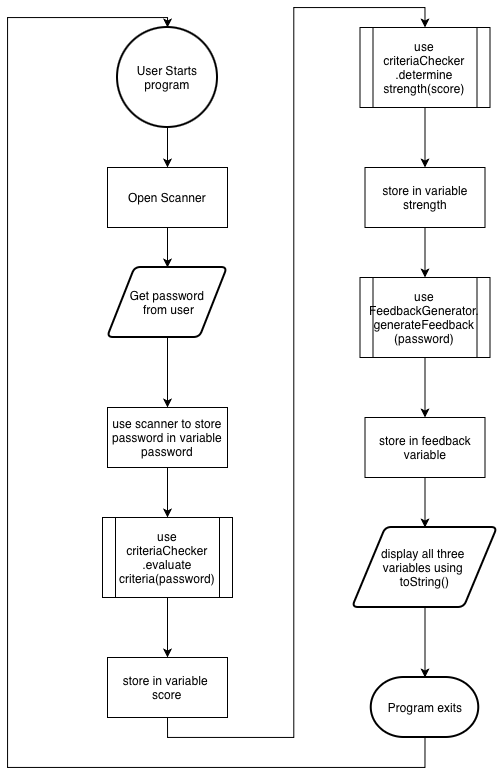

The diagram above was exported from draw.io. Its source (the exported page's mxGraphModel, read from the mxfile embedded in the PNG):
<mxGraphModel dx="953" dy="1773" grid="1" gridSize="10" guides="1" tooltips="1" connect="1" arrows="1" fold="1" page="1" pageScale="1" pageWidth="850" pageHeight="1100" math="0" shadow="0">
  <root>
    <mxCell id="0" />
    <mxCell id="1" parent="0" />
    <mxCell id="-kplQ0saCQ0knyK92Lam-19" edge="1" parent="1" source="-kplQ0saCQ0knyK92Lam-10" style="edgeStyle=orthogonalEdgeStyle;rounded=0;orthogonalLoop=1;jettySize=auto;html=1;exitX=0.5;exitY=1;exitDx=0;exitDy=0;entryX=0.5;entryY=0;entryDx=0;entryDy=0;" target="-kplQ0saCQ0knyK92Lam-15">
      <mxGeometry relative="1" as="geometry" />
    </mxCell>
    <mxCell id="-kplQ0saCQ0knyK92Lam-10" parent="1" style="shape=parallelogram;html=1;strokeWidth=2;perimeter=parallelogramPerimeter;whiteSpace=wrap;rounded=1;arcSize=12;size=0.23;" value="Get password&lt;div&gt;&amp;nbsp;from user&lt;/div&gt;" vertex="1">
      <mxGeometry height="70" width="120" x="240" y="240" as="geometry" />
    </mxCell>
    <mxCell id="USFt6QcJBLlMJ2ADXfku-34" edge="1" parent="1" source="-kplQ0saCQ0knyK92Lam-12" style="edgeStyle=orthogonalEdgeStyle;rounded=0;orthogonalLoop=1;jettySize=auto;html=1;exitX=0.5;exitY=1;exitDx=0;exitDy=0;entryX=0.5;entryY=0;entryDx=0;entryDy=0;" target="USFt6QcJBLlMJ2ADXfku-29">
      <mxGeometry relative="1" as="geometry">
        <mxPoint x="440" y="120" as="targetPoint" />
      </mxGeometry>
    </mxCell>
    <mxCell id="-kplQ0saCQ0knyK92Lam-12" parent="1" style="rounded=0;whiteSpace=wrap;html=1;" value="store in variable&amp;nbsp;&lt;div&gt;score&lt;/div&gt;" vertex="1">
      <mxGeometry height="60" width="120" x="240" y="630" as="geometry" />
    </mxCell>
    <mxCell id="-kplQ0saCQ0knyK92Lam-20" edge="1" parent="1" source="-kplQ0saCQ0knyK92Lam-15" style="edgeStyle=orthogonalEdgeStyle;rounded=0;orthogonalLoop=1;jettySize=auto;html=1;exitX=0.5;exitY=1;exitDx=0;exitDy=0;entryX=0.5;entryY=0;entryDx=0;entryDy=0;" target="USFt6QcJBLlMJ2ADXfku-13">
      <mxGeometry relative="1" as="geometry">
        <mxPoint x="340.0588235294117" y="510" as="targetPoint" />
      </mxGeometry>
    </mxCell>
    <mxCell id="-kplQ0saCQ0knyK92Lam-15" parent="1" style="rounded=0;whiteSpace=wrap;html=1;" value="use scanner to store password in variable password" vertex="1">
      <mxGeometry height="60" width="120" x="240" y="380" as="geometry" />
    </mxCell>
    <mxCell id="-kplQ0saCQ0knyK92Lam-16" parent="1" style="shape=parallelogram;html=1;strokeWidth=2;perimeter=parallelogramPerimeter;whiteSpace=wrap;rounded=1;arcSize=12;size=0.23;" value="display all three&amp;nbsp;&lt;div&gt;variables using&amp;nbsp;&lt;/div&gt;&lt;div&gt;toString()&lt;/div&gt;" vertex="1">
      <mxGeometry height="80" width="145" x="485" y="500" as="geometry" />
    </mxCell>
    <mxCell id="USFt6QcJBLlMJ2ADXfku-4" edge="1" parent="1" source="USFt6QcJBLlMJ2ADXfku-1" style="edgeStyle=orthogonalEdgeStyle;rounded=0;orthogonalLoop=1;jettySize=auto;html=1;exitX=0.5;exitY=1;exitDx=0;exitDy=0;entryX=0.5;entryY=0;entryDx=0;entryDy=0;" target="-kplQ0saCQ0knyK92Lam-10">
      <mxGeometry relative="1" as="geometry" />
    </mxCell>
    <mxCell id="USFt6QcJBLlMJ2ADXfku-1" parent="1" style="rounded=0;whiteSpace=wrap;html=1;" value="Open Scanner" vertex="1">
      <mxGeometry height="60" width="120" x="240" y="140" as="geometry" />
    </mxCell>
    <mxCell id="USFt6QcJBLlMJ2ADXfku-8" edge="1" parent="1" source="USFt6QcJBLlMJ2ADXfku-6" style="edgeStyle=orthogonalEdgeStyle;rounded=0;orthogonalLoop=1;jettySize=auto;html=1;exitX=0.5;exitY=1;exitDx=0;exitDy=0;exitPerimeter=0;entryX=0.5;entryY=0;entryDx=0;entryDy=0;" target="USFt6QcJBLlMJ2ADXfku-1">
      <mxGeometry relative="1" as="geometry" />
    </mxCell>
    <mxCell id="USFt6QcJBLlMJ2ADXfku-6" parent="1" style="strokeWidth=2;html=1;shape=mxgraph.flowchart.start_2;whiteSpace=wrap;" value="User Starts program" vertex="1">
      <mxGeometry height="100" width="100" x="250" as="geometry" />
    </mxCell>
    <mxCell id="USFt6QcJBLlMJ2ADXfku-35" edge="1" parent="1" source="USFt6QcJBLlMJ2ADXfku-9" style="edgeStyle=orthogonalEdgeStyle;rounded=0;orthogonalLoop=1;jettySize=auto;html=1;exitX=0.5;exitY=1;exitDx=0;exitDy=0;exitPerimeter=0;entryX=0.5;entryY=0;entryDx=0;entryDy=0;entryPerimeter=0;" target="USFt6QcJBLlMJ2ADXfku-6">
      <mxGeometry relative="1" as="geometry">
        <Array as="points">
          <mxPoint x="557" y="740" />
          <mxPoint x="140" y="740" />
          <mxPoint x="140" y="-10" />
          <mxPoint x="300" y="-10" />
        </Array>
        <mxPoint x="150" y="234.7058823529412" as="targetPoint" />
      </mxGeometry>
    </mxCell>
    <mxCell id="USFt6QcJBLlMJ2ADXfku-9" parent="1" style="strokeWidth=2;html=1;shape=mxgraph.flowchart.terminator;whiteSpace=wrap;" value="Program exits" vertex="1">
      <mxGeometry height="60" width="107.5" x="503.75" y="650" as="geometry" />
    </mxCell>
    <mxCell id="USFt6QcJBLlMJ2ADXfku-11" edge="1" parent="1" source="-kplQ0saCQ0knyK92Lam-16" style="edgeStyle=orthogonalEdgeStyle;rounded=0;orthogonalLoop=1;jettySize=auto;html=1;exitX=0.5;exitY=1;exitDx=0;exitDy=0;entryX=0.5;entryY=0;entryDx=0;entryDy=0;entryPerimeter=0;" target="USFt6QcJBLlMJ2ADXfku-9">
      <mxGeometry relative="1" as="geometry" />
    </mxCell>
    <mxCell id="USFt6QcJBLlMJ2ADXfku-15" edge="1" parent="1" source="USFt6QcJBLlMJ2ADXfku-13" style="edgeStyle=orthogonalEdgeStyle;rounded=0;orthogonalLoop=1;jettySize=auto;html=1;exitX=0.5;exitY=1;exitDx=0;exitDy=0;entryX=0.5;entryY=0;entryDx=0;entryDy=0;" target="-kplQ0saCQ0knyK92Lam-12">
      <mxGeometry relative="1" as="geometry" />
    </mxCell>
    <mxCell id="USFt6QcJBLlMJ2ADXfku-13" parent="1" style="shape=process;whiteSpace=wrap;html=1;backgroundOutline=1;" value="use criteriaChecker&lt;div&gt;.evaluate&lt;div&gt;criteria(password)&lt;/div&gt;&lt;/div&gt;" vertex="1">
      <mxGeometry height="80" width="130" x="235" y="490" as="geometry" />
    </mxCell>
    <mxCell id="USFt6QcJBLlMJ2ADXfku-28" edge="1" parent="1" source="USFt6QcJBLlMJ2ADXfku-19" style="edgeStyle=orthogonalEdgeStyle;rounded=0;orthogonalLoop=1;jettySize=auto;html=1;exitX=0.5;exitY=1;exitDx=0;exitDy=0;entryX=0.5;entryY=0;entryDx=0;entryDy=0;" target="USFt6QcJBLlMJ2ADXfku-23">
      <mxGeometry relative="1" as="geometry" />
    </mxCell>
    <mxCell id="USFt6QcJBLlMJ2ADXfku-19" parent="1" style="shape=process;whiteSpace=wrap;html=1;backgroundOutline=1;" value="use FeedbackGenerator.&lt;div&gt;generateFeedback&lt;/div&gt;&lt;div&gt;(password)&lt;/div&gt;" vertex="1">
      <mxGeometry height="80" width="130" x="492.5" y="250" as="geometry" />
    </mxCell>
    <mxCell id="USFt6QcJBLlMJ2ADXfku-33" edge="1" parent="1" source="USFt6QcJBLlMJ2ADXfku-23" style="edgeStyle=orthogonalEdgeStyle;rounded=0;orthogonalLoop=1;jettySize=auto;html=1;exitX=0.5;exitY=1;exitDx=0;exitDy=0;" target="-kplQ0saCQ0knyK92Lam-16">
      <mxGeometry relative="1" as="geometry" />
    </mxCell>
    <mxCell id="USFt6QcJBLlMJ2ADXfku-23" parent="1" style="rounded=0;whiteSpace=wrap;html=1;" value="store in feedback variable" vertex="1">
      <mxGeometry height="60" width="120" x="497.5" y="390" as="geometry" />
    </mxCell>
    <mxCell id="USFt6QcJBLlMJ2ADXfku-31" edge="1" parent="1" source="USFt6QcJBLlMJ2ADXfku-29" style="edgeStyle=orthogonalEdgeStyle;rounded=0;orthogonalLoop=1;jettySize=auto;html=1;exitX=0.5;exitY=1;exitDx=0;exitDy=0;" target="USFt6QcJBLlMJ2ADXfku-30">
      <mxGeometry relative="1" as="geometry" />
    </mxCell>
    <mxCell id="USFt6QcJBLlMJ2ADXfku-29" parent="1" style="shape=process;whiteSpace=wrap;html=1;backgroundOutline=1;" value="use criteriaChecker&lt;div&gt;.determine&lt;div&gt;strength(score)&lt;/div&gt;&lt;/div&gt;" vertex="1">
      <mxGeometry height="80" width="130" x="492.5" as="geometry" />
    </mxCell>
    <mxCell id="USFt6QcJBLlMJ2ADXfku-32" edge="1" parent="1" source="USFt6QcJBLlMJ2ADXfku-30" style="edgeStyle=orthogonalEdgeStyle;rounded=0;orthogonalLoop=1;jettySize=auto;html=1;exitX=0.5;exitY=1;exitDx=0;exitDy=0;entryX=0.5;entryY=0;entryDx=0;entryDy=0;" target="USFt6QcJBLlMJ2ADXfku-19">
      <mxGeometry relative="1" as="geometry" />
    </mxCell>
    <mxCell id="USFt6QcJBLlMJ2ADXfku-30" parent="1" style="rounded=0;whiteSpace=wrap;html=1;" value="store in variable strength" vertex="1">
      <mxGeometry height="60" width="120" x="497.5" y="140" as="geometry" />
    </mxCell>
  </root>
</mxGraphModel>